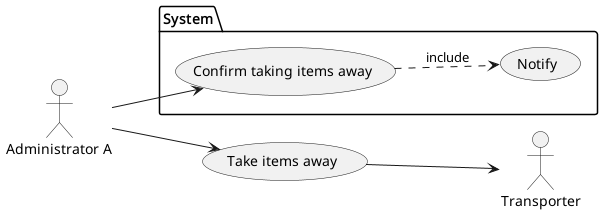

The diagram above was rendered by PlantUML. Its source (embedded in the PNG):
@startuml Storage Net, Use Case, Move from begin

left to right direction

actor "Administrator A" as admin_a
actor "Transporter" as transporter

usecase "Take items away" as take_away

package System {
  usecase "Confirm taking items away" as confirm
  usecase "Notify" as notify
}

admin_a -down-> take_away
take_away -down-> transporter

admin_a --> confirm
confirm ..> notify : include

@enduml